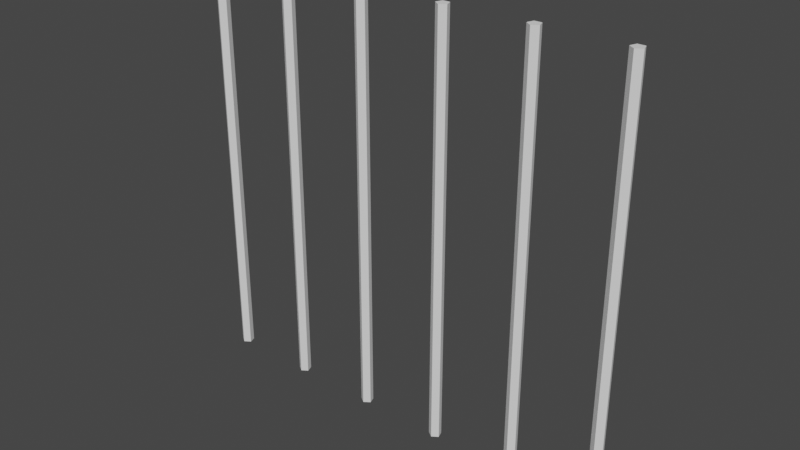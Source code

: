 # Source: Prisonbars.blend  (saved by Blender 2.80.75; exported with 4.5.12 LTS)
import bpy
from mathutils import Matrix  # noqa: F401  (used for matrix-valued properties, if any)

bpy.ops.wm.read_factory_settings(use_empty=True)
scene = bpy.context.scene
scene.name = 'Scene'

# ---- collections
col_collection = bpy.data.collections.new('Collection'); scene.collection.children.link(col_collection)

# ---- world
world_world = bpy.data.worlds.new('World'); scene.world = world_world
world_world.use_nodes = True; world_world.node_tree.nodes.clear()
_N = world_world.node_tree.nodes; _L = world_world.node_tree.links
n0 = _N.new('ShaderNodeOutputWorld'); n0.name = 'World Output'; n0.location = (300, 300)
n1 = _N.new('ShaderNodeBackground'); n1.name = 'Background'; n1.location = (10, 300)
n1.inputs[0].default_value = (0.05088, 0.05088, 0.05088, 1.0)
_L.new(n1.outputs[0], n0.inputs[0])
n0.is_active_output = True
world_world.color = (0.05088, 0.05088, 0.05088)
world_world.use_sun_shadow = False
world_world.sun_shadow_jitter_overblur = 0.0

# ---- meshes
me_cylinder = bpy.data.meshes.new('Cylinder')
me_cylinder.from_pydata([(-2.299, -0.05419, 0.0002837), (-2.299, -0.05419, 4.247), (-2.238, -0.01251, 0.0002837), (-2.238, -0.01251, 4.247), (-2.261, 0.05493, 0.0002837), (-2.261, 0.05493, 4.247), (-2.336, 0.05493, 0.0002837), (-2.336, 0.05493, 4.247), (-2.359, -0.01251, 0.0002837), (-2.359, -0.01251, 4.247), (-1.428, -0.05419, 0.0002837), (-1.428, -0.05419, 4.247), (-1.368, -0.01251, 0.0002837), (-1.368, -0.01251, 4.247), (-1.391, 0.05493, 0.0002837), (-1.391, 0.05493, 4.247), (-1.466, 0.05493, 0.0002837), (-1.466, 0.05493, 4.247), (-1.489, -0.01251, 0.0002837), (-1.489, -0.01251, 4.247), (-0.5576, -0.05419, 0.0002837), (-0.5576, -0.05419, 4.247), (-0.4972, -0.01251, 0.0002837), (-0.4972, -0.01251, 4.247), (-0.5202, 0.05493, 0.0002837), (-0.5202, 0.05493, 4.247), (-0.595, 0.05493, 0.0002837), (-0.595, 0.05493, 4.247), (-0.6181, -0.01251, 0.0002837), (-0.6181, -0.01251, 4.247), (0.313, -0.05419, 0.0002837), (0.313, -0.05419, 4.247), (0.3735, -0.01251, 0.0002837), (0.3735, -0.01251, 4.247), (0.3504, 0.05493, 0.0002837), (0.3504, 0.05493, 4.247), (0.2756, 0.05493, 0.0002837), (0.2756, 0.05493, 4.247), (0.2526, -0.01251, 0.0002837), (0.2526, -0.01251, 4.247), (1.184, -0.05419, 0.0002837), (1.184, -0.05419, 4.247), (1.244, -0.01251, 0.0002837), (1.244, -0.01251, 4.247), (1.221, 0.05493, 0.0002837), (1.221, 0.05493, 4.247), (1.146, 0.05493, 0.0002837), (1.146, 0.05493, 4.247), (1.123, -0.01251, 0.0002837), (1.123, -0.01251, 4.247), (2.054, -0.05419, 0.0002837), (2.054, -0.05419, 4.247), (2.115, -0.01251, 0.0002837), (2.115, -0.01251, 4.247), (2.092, 0.05493, 0.0002837), (2.092, 0.05493, 4.247), (2.017, 0.05493, 0.0002837), (2.017, 0.05493, 4.247), (1.994, -0.01251, 0.0002837), (1.994, -0.01251, 4.247)], [], [(0, 2, 3, 1), (2, 4, 5, 3), (4, 6, 7, 5), (3, 5, 7, 9, 1), (6, 8, 9, 7), (8, 0, 1, 9), (0, 8, 6, 4, 2), (10, 12, 13, 11), (12, 14, 15, 13), (14, 16, 17, 15), (13, 15, 17, 19, 11), (16, 18, 19, 17), (18, 10, 11, 19), (10, 18, 16, 14, 12), (20, 22, 23, 21), (22, 24, 25, 23), (24, 26, 27, 25), (23, 25, 27, 29, 21), (26, 28, 29, 27), (28, 20, 21, 29), (20, 28, 26, 24, 22), (30, 32, 33, 31), (32, 34, 35, 33), (34, 36, 37, 35), (33, 35, 37, 39, 31), (36, 38, 39, 37), (38, 30, 31, 39), (30, 38, 36, 34, 32), (40, 42, 43, 41), (42, 44, 45, 43), (44, 46, 47, 45), (43, 45, 47, 49, 41), (46, 48, 49, 47), (48, 40, 41, 49), (40, 48, 46, 44, 42), (50, 52, 53, 51), (52, 54, 55, 53), (54, 56, 57, 55), (53, 55, 57, 59, 51), (56, 58, 59, 57), (58, 50, 51, 59), (50, 58, 56, 54, 52)])
me_cylinder.polygons.foreach_set('use_smooth', [True] * 42)
_k = set([(0, 1), (0, 2), (0, 8), (1, 3), (1, 9), (2, 3), (2, 4), (3, 5), (4, 5), (4, 6), (5, 7), (6, 7), (6, 8), (7, 9), (8, 9), (10, 11), (10, 12), (10, 18), (11, 13), (11, 19), (12, 13), (12, 14), (13, 15), (14, 15), (14, 16), (15, 17), (16, 17), (16, 18), (17, 19), (18, 19), (20, 21), (20, 22), (20, 28), (21, 23), (21, 29), (22, 23), (22, 24), (23, 25), (24, 25), (24, 26), (25, 27), (26, 27), (26, 28), (27, 29), (28, 29), (30, 31), (30, 32), (30, 38), (31, 33), (31, 39), (32, 33), (32, 34), (33, 35), (34, 35), (34, 36), (35, 37), (36, 37), (36, 38), (37, 39), (38, 39), (40, 41), (40, 42), (40, 48), (41, 43), (41, 49), (42, 43), (42, 44), (43, 45), (44, 45), (44, 46), (45, 47), (46, 47), (46, 48), (47, 49), (48, 49), (50, 51), (50, 52), (50, 58), (51, 53), (51, 59), (52, 53), (52, 54), (53, 55), (54, 55), (54, 56), (55, 57), (56, 57), (56, 58), (57, 59), (58, 59)])
me_cylinder.attributes.new('sharp_edge', 'BOOLEAN', 'EDGE').data.foreach_set('value', [ (min(e.vertices), max(e.vertices)) in _k for e in me_cylinder.edges])
_uv = me_cylinder.uv_layers.new(name='UVMap')
_uv.uv.foreach_set('vector', [0.314, 0.01456, 0.4641, 0.01456, 0.4641, 0.9854, 0.314, 0.9854, 0.4685, 0.01456, 0.6141, 0.01456, 0.6141, 0.9854, 0.4685, 0.9854, 0.155, 0.9854, 0.002292, 0.9854, 0.00229, 0.01456, 0.155, 0.01456, 0.8564, 0.05555, 0.7697, 0.04245, 0.8564, 0.02839, 0.9966, 0.03279, 0.9966, 0.04958, 0.6185, 0.01456, 0.7641, 0.01456, 0.7641, 0.9854, 0.6185, 0.9854, 0.1595, 0.01456, 0.3095, 0.01456, 0.3095, 0.9854, 0.1595, 0.9854, 0.9966, 0.006379, 0.9966, 0.02317, 0.8564, 0.02757, 0.7697, 0.0135, 0.8564, 0.0004075, 0.314, 0.01456, 0.4641, 0.01456, 0.4641, 0.9854, 0.314, 0.9854, 0.4685, 0.01456, 0.6141, 0.01456, 0.6141, 0.9854, 0.4685, 0.9854, 0.155, 0.9854, 0.002292, 0.9854, 0.00229, 0.01456, 0.155, 0.01456, 0.8564, 0.05555, 0.7697, 0.04245, 0.8564, 0.02839, 0.9966, 0.03279, 0.9966, 0.04958, 0.6185, 0.01456, 0.7641, 0.01456, 0.7641, 0.9854, 0.6185, 0.9854, 0.1595, 0.01456, 0.3095, 0.01456, 0.3095, 0.9854, 0.1595, 0.9854, 0.9966, 0.006379, 0.9966, 0.02317, 0.8564, 0.02757, 0.7697, 0.0135, 0.8564, 0.0004075, 0.314, 0.01456, 0.4641, 0.01456, 0.4641, 0.9854, 0.314, 0.9854, 0.4685, 0.01456, 0.6141, 0.01456, 0.6141, 0.9854, 0.4685, 0.9854, 0.155, 0.9854, 0.002292, 0.9854, 0.00229, 0.01456, 0.155, 0.01456, 0.8564, 0.05555, 0.7697, 0.04245, 0.8564, 0.02839, 0.9966, 0.03279, 0.9966, 0.04958, 0.6185, 0.01456, 0.7641, 0.01456, 0.7641, 0.9854, 0.6185, 0.9854, 0.1595, 0.01456, 0.3095, 0.01456, 0.3095, 0.9854, 0.1595, 0.9854, 0.9966, 0.006379, 0.9966, 0.02317, 0.8564, 0.02757, 0.7697, 0.0135, 0.8564, 0.0004075, 0.314, 0.01456, 0.4641, 0.01456, 0.4641, 0.9854, 0.314, 0.9854, 0.4685, 0.01456, 0.6141, 0.01456, 0.6141, 0.9854, 0.4685, 0.9854, 0.155, 0.9854, 0.002292, 0.9854, 0.00229, 0.01456, 0.155, 0.01456, 0.8564, 0.05555, 0.7697, 0.04245, 0.8564, 0.02839, 0.9966, 0.03279, 0.9966, 0.04958, 0.6185, 0.01456, 0.7641, 0.01456, 0.7641, 0.9854, 0.6185, 0.9854, 0.1595, 0.01456, 0.3095, 0.01456, 0.3095, 0.9854, 0.1595, 0.9854, 0.9966, 0.006379, 0.9966, 0.02317, 0.8564, 0.02757, 0.7697, 0.0135, 0.8564, 0.0004075, 0.314, 0.01456, 0.4641, 0.01456, 0.4641, 0.9854, 0.314, 0.9854, 0.4685, 0.01456, 0.6141, 0.01456, 0.6141, 0.9854, 0.4685, 0.9854, 0.155, 0.9854, 0.002292, 0.9854, 0.00229, 0.01456, 0.155, 0.01456, 0.8564, 0.05555, 0.7697, 0.04245, 0.8564, 0.02839, 0.9966, 0.03279, 0.9966, 0.04958, 0.6185, 0.01456, 0.7641, 0.01456, 0.7641, 0.9854, 0.6185, 0.9854, 0.1595, 0.01456, 0.3095, 0.01456, 0.3095, 0.9854, 0.1595, 0.9854, 0.9966, 0.006379, 0.9966, 0.02317, 0.8564, 0.02757, 0.7697, 0.0135, 0.8564, 0.0004075, 0.314, 0.01456, 0.4641, 0.01456, 0.4641, 0.9854, 0.314, 0.9854, 0.4685, 0.01456, 0.6141, 0.01456, 0.6141, 0.9854, 0.4685, 0.9854, 0.155, 0.9854, 0.002292, 0.9854, 0.00229, 0.01456, 0.155, 0.01456, 0.8564, 0.05555, 0.7697, 0.04245, 0.8564, 0.02839, 0.9966, 0.03279, 0.9966, 0.04958, 0.6185, 0.01456, 0.7641, 0.01456, 0.7641, 0.9854, 0.6185, 0.9854, 0.1595, 0.01456, 0.3095, 0.01456, 0.3095, 0.9854, 0.1595, 0.9854, 0.9966, 0.006379, 0.9966, 0.02317, 0.8564, 0.02757, 0.7697, 0.0135, 0.8564, 0.0004075])
me_cylinder.use_remesh_preserve_volume = False
me_cylinder.use_remesh_preserve_attributes = False
me_cylinder.use_mirror_vertex_groups = False
me_cylinder.update()
me_cylinder.normals_split_custom_set([tuple(v) for v in zip(*[iter([0.5676, -0.8233, 0.0, 0.5676, -0.8233, 0.0, 0.5676, -0.8233, 0.0, 0.5676, -0.8233, 0.0, 0.9461, 0.324, 0.0, 0.9461, 0.324, 0.0, 0.9461, 0.324, 0.0, 0.9461, 0.324, 0.0, 0.0, 1.0, 0.0, 0.0, 1.0, 0.0, 0.0, 1.0, 0.0, 0.0, 1.0, 0.0, 0.0, 0.0, 1.0, 0.0, 0.0, 1.0, 0.0, 0.0, 1.0, 0.0, 0.0, 1.0, 0.0, 0.0, 1.0, -0.9461, 0.324, 0.0, -0.9461, 0.324, 0.0, -0.9461, 0.324, 0.0, -0.9461, 0.324, 0.0, -0.5676, -0.8233, 0.0, -0.5676, -0.8233, 0.0, -0.5676, -0.8233, 0.0, -0.5676, -0.8233, 0.0, 0.0, 0.0, -1.0, 0.0, 0.0, -1.0, 0.0, 0.0, -1.0, 0.0, 0.0, -1.0, 0.0, 0.0, -1.0, 0.5676, -0.8233, 0.0, 0.5676, -0.8233, 0.0, 0.5676, -0.8233, 0.0, 0.5676, -0.8233, 0.0, 0.9461, 0.324, 0.0, 0.9461, 0.324, 0.0, 0.9461, 0.324, 0.0, 0.9461, 0.324, 0.0, 0.0, 1.0, 0.0, 0.0, 1.0, 0.0, 0.0, 1.0, 0.0, 0.0, 1.0, 0.0, 0.0, 0.0, 1.0, 0.0, 0.0, 1.0, 0.0, 0.0, 1.0, 0.0, 0.0, 1.0, 0.0, 0.0, 1.0, -0.9461, 0.324, 0.0, -0.9461, 0.324, 0.0, -0.9461, 0.324, 0.0, -0.9461, 0.324, 0.0, -0.5676, -0.8233, 0.0, -0.5676, -0.8233, 0.0, -0.5676, -0.8233, 0.0, -0.5676, -0.8233, 0.0, 0.0, 0.0, -1.0, 0.0, 0.0, -1.0, 0.0, 0.0, -1.0, 0.0, 0.0, -1.0, 0.0, 0.0, -1.0, 0.5676, -0.8233, 0.0, 0.5676, -0.8233, 0.0, 0.5676, -0.8233, 0.0, 0.5676, -0.8233, 0.0, 0.9461, 0.324, 0.0, 0.9461, 0.324, 0.0, 0.9461, 0.324, 0.0, 0.9461, 0.324, 0.0, 0.0, 1.0, 0.0, 0.0, 1.0, 0.0, 0.0, 1.0, 0.0, 0.0, 1.0, 0.0, 0.0, 0.0, 1.0, 0.0, 0.0, 1.0, 0.0, 0.0, 1.0, 0.0, 0.0, 1.0, 0.0, 0.0, 1.0, -0.9461, 0.324, 0.0, -0.9461, 0.324, 0.0, -0.9461, 0.324, 0.0, -0.9461, 0.324, 0.0, -0.5676, -0.8233, 0.0, -0.5676, -0.8233, 0.0, -0.5676, -0.8233, 0.0, -0.5676, -0.8233, 0.0, 0.0, 0.0, -1.0, 0.0, 0.0, -1.0, 0.0, 0.0, -1.0, 0.0, 0.0, -1.0, 0.0, 0.0, -1.0, 0.5676, -0.8233, 0.0, 0.5676, -0.8233, 0.0, 0.5676, -0.8233, 0.0, 0.5676, -0.8233, 0.0, 0.9461, 0.324, 0.0, 0.9461, 0.324, 0.0, 0.9461, 0.324, 0.0, 0.9461, 0.324, 0.0, 0.0, 1.0, 0.0, 0.0, 1.0, 0.0, 0.0, 1.0, 0.0, 0.0, 1.0, 0.0, 0.0, 0.0, 1.0, 0.0, 0.0, 1.0, 0.0, 0.0, 1.0, 0.0, 0.0, 1.0, 0.0, 0.0, 1.0, -0.9461, 0.324, 0.0, -0.9461, 0.324, 0.0, -0.9461, 0.324, 0.0, -0.9461, 0.324, 0.0, -0.5676, -0.8233, 0.0, -0.5676, -0.8233, 0.0, -0.5676, -0.8233, 0.0, -0.5676, -0.8233, 0.0, 0.0, 0.0, -1.0, 0.0, 0.0, -1.0, 0.0, 0.0, -1.0, 0.0, 0.0, -1.0, 0.0, 0.0, -1.0, 0.5676, -0.8233, 0.0, 0.5676, -0.8233, 0.0, 0.5676, -0.8233, 0.0, 0.5676, -0.8233, 0.0, 0.9461, 0.324, 0.0, 0.9461, 0.324, 0.0, 0.9461, 0.324, 0.0, 0.9461, 0.324, 0.0, 0.0, 1.0, 0.0, 0.0, 1.0, 0.0, 0.0, 1.0, 0.0, 0.0, 1.0, 0.0, 0.0, 0.0, 1.0, 0.0, 0.0, 1.0, 0.0, 0.0, 1.0, 0.0, 0.0, 1.0, 0.0, 0.0, 1.0, -0.9461, 0.324, 0.0, -0.9461, 0.324, 0.0, -0.9461, 0.324, 0.0, -0.9461, 0.324, 0.0, -0.5676, -0.8233, 0.0, -0.5676, -0.8233, 0.0, -0.5676, -0.8233, 0.0, -0.5676, -0.8233, 0.0, 0.0, 0.0, -1.0, 0.0, 0.0, -1.0, 0.0, 0.0, -1.0, 0.0, 0.0, -1.0, 0.0, 0.0, -1.0, 0.5676, -0.8233, 0.0, 0.5676, -0.8233, 0.0, 0.5676, -0.8233, 0.0, 0.5676, -0.8233, 0.0, 0.9461, 0.324, 0.0, 0.9461, 0.324, 0.0, 0.9461, 0.324, 0.0, 0.9461, 0.324, 0.0, 0.0, 1.0, 0.0, 0.0, 1.0, 0.0, 0.0, 1.0, 0.0, 0.0, 1.0, 0.0, 0.0, 0.0, 1.0, 0.0, 0.0, 1.0, 0.0, 0.0, 1.0, 0.0, 0.0, 1.0, 0.0, 0.0, 1.0, -0.9461, 0.324, 0.0, -0.9461, 0.324, 0.0, -0.9461, 0.324, 0.0, -0.9461, 0.324, 0.0, -0.5676, -0.8233, 0.0, -0.5676, -0.8233, 0.0, -0.5676, -0.8233, 0.0, -0.5676, -0.8233, 0.0, 0.0, 0.0, -1.0, 0.0, 0.0, -1.0, 0.0, 0.0, -1.0, 0.0, 0.0, -1.0, 0.0, 0.0, -1.0])] * 3)])

# ---- objects
ob_door = bpy.data.objects.new('door', me_cylinder)

# ---- transforms, parenting, visibility, modifiers, constraints
ob_door.location = (0.0, 0.0, 0.0)
ob_door.rotation_euler = (-1.629e-07, 0.0, 0.0)
ob_door.color = (0.8, 0.8, 0.8, 1.0)
ob_door.lineart.crease_threshold = 0.0

# ---- collection membership
col_collection.objects.link(ob_door)

# ---- scene / render settings (as saved in the file)
scene.frame_start = 0; scene.frame_end = 10; scene.frame_set(0)
scene.render.engine = 'CYCLES'
scene.cycles.use_denoising = False
scene.cycles.samples = 128
scene.cycles.sampling_pattern = 'TABULATED_SOBOL'
scene.cycles.use_adaptive_sampling = False
scene.cycles.use_light_tree = False
scene.view_settings.view_transform = 'Filmic'
bpy.context.view_layer.update()

# ---- added for rendering (the .blend has no active camera and no usable light): camera, sun
cam_auto = bpy.data.cameras.new('AutoCamera')
cam_auto.lens = 50.0
cam_auto.sensor_width = 36.0
cam_auto.clip_end = 1000.0
ob_auto_camera = bpy.data.objects.new('AutoCamera', cam_auto)
scene.collection.objects.link(ob_auto_camera)
ob_auto_camera.location = (5.58601, -6.8496, 6.69035)
ob_auto_camera.rotation_euler = (1.09748, -7.21219e-08, 0.694738)
scene.camera = ob_auto_camera
light_auto_sun = bpy.data.lights.new('AutoSun', 'SUN')
light_auto_sun.energy = 3.0
light_auto_sun.angle = 0.0523599
ob_auto_sun = bpy.data.objects.new('AutoSun', light_auto_sun)
scene.collection.objects.link(ob_auto_sun)
ob_auto_sun.rotation_euler = (0.872665, 0.174533, 0.523599)
bpy.context.view_layer.update()
